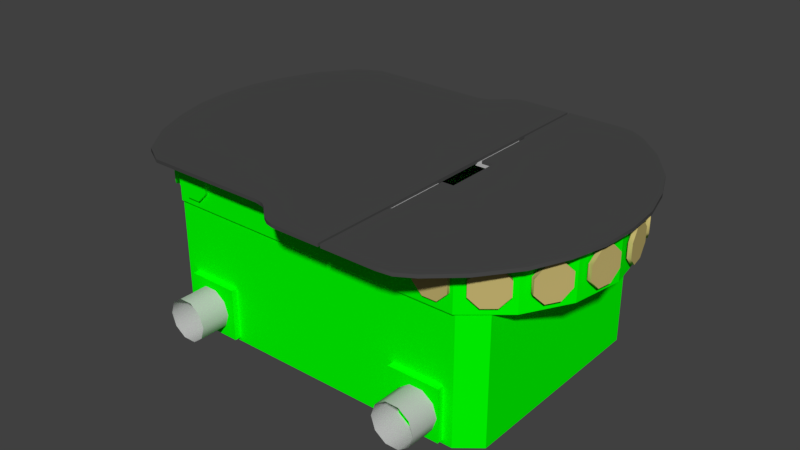 # Source: chassis_g.blend  (saved by Blender 2.77.0; exported with 4.5.12 LTS)
import bpy
from mathutils import Matrix  # noqa: F401  (used for matrix-valued properties, if any)

bpy.ops.wm.read_factory_settings(use_empty=True)
scene = bpy.context.scene
scene.name = 'Scene'

# ---- collections
col_collection_1 = bpy.data.collections.new('Collection 1'); scene.collection.children.link(col_collection_1)

# ---- materials (node trees are filled in below, after node groups)
mat_material_002 = bpy.data.materials.new('Material_002')
mat_material_002.alpha_threshold = 0.0
mat_material_002.use_transparent_shadow = False
mat_material_002.diffuse_color = (0.0, 1.0, 0.0, 1.0)
mat_material_002.specular_color = (0.0, 0.5, 0.5)
mat_material_002.roughness = 0.5
mat_material_006 = bpy.data.materials.new('Material_006')
mat_material_006.alpha_threshold = 0.0
mat_material_006.use_transparent_shadow = False
mat_material_006.diffuse_color = (0.5719, 0.4662, 0.1682, 1.0)
mat_material_006.specular_color = (0.125, 0.125, 0.125)
mat_material_006.roughness = 0.5
mat_material_001 = bpy.data.materials.new('Material_001')
mat_material_001.alpha_threshold = 0.0
mat_material_001.use_transparent_shadow = False
mat_material_001.diffuse_color = (0.5307, 0.5307, 0.5307, 1.0)
mat_material_001.specular_color = (0.125, 0.125, 0.125)
mat_material_001.roughness = 0.5
mat_material_003 = bpy.data.materials.new('Material_003')
mat_material_003.alpha_threshold = 0.0
mat_material_003.use_transparent_shadow = False
mat_material_003.diffuse_color = (0.07003, 0.07003, 0.07003, 1.0)
mat_material_003.specular_color = (0.125, 0.125, 0.125)
mat_material_003.roughness = 0.5

# ---- material node trees

# ---- world
world_world = bpy.data.worlds.new('World'); scene.world = world_world
world_world.color = (0.05088, 0.05088, 0.05088)
world_world.use_sun_shadow = False
world_world.sun_shadow_jitter_overblur = 0.0
world_world.cycles.sampling_method = 'MANUAL'

# ---- meshes
me_cylinder_005 = bpy.data.meshes.new('Cylinder.005')
me_cylinder_005.from_pydata([(0.7071, 0.7071, -1.0), (1.0, 0.0, -1.0), (0.7071, -0.7071, -1.0), (0.0, -1.0, -1.0), (-0.7071, -0.7071, -1.0), (-1.0, 0.0, -1.0), (-0.7071, 0.7071, -1.0), (-3.02e-07, 1.0, -1.0), (0.0, 0.0, -1.0), (2.2, 0.9111, 7.769), (2.117, 1.877, 10.12), (1.575, 1.653, 5.416), (1.399, 0.9938, 2.089), (1.692, 0.2867, 2.089), (2.282, -0.0546, 5.416), (2.824, 0.1698, 10.12), (3.0, 0.8284, 13.45), (2.707, 1.536, 13.45), (4.087, 2.107, 35.07), (4.38, 1.4, 35.07), (4.337, 0.7965, 30.58), (3.984, 0.6501, 24.24), (3.527, 1.047, 19.76), (3.234, 1.754, 19.76), (3.277, 2.357, 24.24), (3.63, 2.504, 30.58), (3.807, 1.577, 27.41), (4.643, 1.923, 51.98), (4.351, 2.802, 55.59), (4.228, 2.751, 48.38), (4.348, 2.215, 43.28), (4.641, 1.508, 43.28), (4.935, 1.044, 48.38), (5.058, 1.095, 55.59), (4.938, 1.631, 60.69), (4.645, 2.338, 60.69), (4.645, 2.338, 60.69), (4.938, 1.631, 60.69), (5.058, 1.095, 55.59), (4.935, 1.044, 48.38), (4.641, 1.508, 43.28), (4.348, 2.215, 43.28), (4.228, 2.751, 48.38), (4.351, 2.802, 55.59), (4.455, 2.259, 61.03), (4.748, 1.552, 61.03), (4.868, 1.016, 55.94), (4.745, 0.9655, 48.73), (4.451, 1.429, 43.63), (4.158, 2.137, 43.63), (4.038, 2.673, 48.73), (4.161, 2.723, 55.94), (3.463, 2.434, 31.58), (3.109, 2.288, 25.24), (3.066, 1.684, 20.76), (3.359, 0.9772, 20.76), (3.816, 0.5808, 25.24), (4.17, 0.7272, 31.58), (4.213, 1.331, 36.07), (3.92, 2.038, 36.07), (3.63, 2.504, 30.58), (3.277, 2.357, 24.24), (3.234, 1.754, 19.76), (3.527, 1.047, 19.76), (3.984, 0.6501, 24.24), (4.337, 0.7965, 30.58), (4.38, 1.4, 35.07), (4.087, 2.107, 35.07), (2.707, 1.536, 13.45), (3.0, 0.8284, 13.45), (2.824, 0.1698, 10.12), (2.282, -0.0546, 5.416), (1.692, 0.2867, 2.089), (1.399, 0.9938, 2.089), (1.575, 1.653, 5.416), (2.117, 1.877, 10.12), (2.583, 1.484, 14.98), (2.876, 0.777, 14.98), (2.7, 0.1183, 11.65), (2.158, -0.106, 6.948), (1.568, 0.2353, 3.621), (1.275, 0.9424, 3.621), (1.451, 1.601, 6.948), (1.993, 1.825, 11.65), (1.303e-06, 1.0, 1.0), (-0.7071, 0.7071, 1.0), (-1.0, 6.223e-07, 1.0), (-0.7071, -0.7071, 1.0), (0.0, -1.0, 1.0), (0.7071, -0.7071, 1.0), (1.0, 5.746e-07, 1.0), (0.7071, 0.7071, 1.0), (-3.02e-07, 1.0, -1.0), (-0.7071, 0.7071, -1.0), (-1.0, 0.0, -1.0), (-0.7071, -0.7071, -1.0), (0.0, -1.0, -1.0), (0.7071, -0.7071, -1.0), (1.0, 0.0, -1.0), (0.7071, 0.7071, -1.0)], [], [(1, 8, 0), (8, 1, 2), (8, 2, 3), (8, 3, 4), (8, 4, 5), (8, 5, 6), (8, 6, 7), (8, 7, 0), (10, 17, 9), (9, 11, 10), (9, 12, 11), (9, 13, 12), (9, 14, 13), (9, 15, 14), (9, 16, 15), (9, 17, 16), (26, 18, 19), (26, 19, 20), (26, 20, 21), (26, 21, 22), (26, 22, 23), (26, 23, 24), (26, 24, 25), (25, 18, 26), (28, 35, 27), (27, 29, 28), (27, 30, 29), (27, 31, 30), (27, 32, 31), (27, 33, 32), (27, 34, 33), (27, 35, 34), (36, 44, 45, 37), (37, 45, 46, 38), (38, 46, 47, 39), (39, 47, 48, 40), (40, 48, 49, 41), (41, 49, 50, 42), (42, 50, 51, 43), (44, 36, 43, 51), (59, 67, 60, 52), (61, 53, 52, 60), (62, 54, 53, 61), (63, 55, 54, 62), (64, 56, 55, 63), (65, 57, 56, 64), (66, 58, 57, 65), (67, 59, 58, 66), (68, 76, 77, 69), (69, 77, 78, 70), (70, 78, 79, 71), (71, 79, 80, 72), (72, 80, 81, 73), (73, 81, 82, 74), (74, 82, 83, 75), (76, 68, 75, 83), (91, 99, 92, 84), (93, 85, 84, 92), (94, 86, 85, 93), (95, 87, 86, 94), (96, 88, 87, 95), (97, 89, 88, 96), (98, 90, 89, 97), (99, 91, 90, 98)])
me_cylinder_005.polygons.foreach_set('use_smooth', [0, 0, 0, 0, 0, 0, 0, 0, 0, 0, 0, 0, 0, 0, 0, 0, 0, 0, 0, 0, 0, 0, 0, 0, 0, 0, 0, 0, 0, 0, 0, 0, 1, 1, 1, 1, 1, 1, 1, 1, 1, 1, 1, 1, 1, 1, 1, 1, 1, 1, 1, 1, 1, 1, 1, 1, 1, 1, 1, 1, 1, 1, 1, 1])
me_cylinder_005.materials.append(mat_material_002)
me_cylinder_005.use_remesh_preserve_volume = False
me_cylinder_005.use_remesh_preserve_attributes = False
me_cylinder_005.use_mirror_vertex_groups = False
me_cylinder_005.update()
me_cylinder_004 = bpy.data.meshes.new('Cylinder.004')
me_cylinder_004.from_pydata([(0.7071, 0.7071, -1.0), (1.0, 0.0, -1.0), (0.7071, -0.7071, -1.0), (0.0, -1.0, -1.0), (-0.7071, -0.7071, -1.0), (-1.0, 0.0, -1.0), (-0.7071, 0.7071, -1.0), (-3.02e-07, 1.0, -1.0), (0.0, 0.0, -1.0), (2.2, 0.9111, 7.769), (2.117, 1.877, 10.12), (1.575, 1.653, 5.416), (1.399, 0.9938, 2.089), (1.692, 0.2867, 2.089), (2.282, -0.0546, 5.416), (2.824, 0.1698, 10.12), (3.0, 0.8284, 13.45), (2.707, 1.536, 13.45), (4.087, 2.107, 35.07), (4.38, 1.4, 35.07), (4.337, 0.7965, 30.58), (3.984, 0.6501, 24.24), (3.527, 1.047, 19.76), (3.234, 1.754, 19.76), (3.277, 2.357, 24.24), (3.63, 2.504, 30.58), (3.807, 1.577, 27.41), (4.643, 1.923, 51.98), (4.351, 2.802, 55.59), (4.228, 2.751, 48.38), (4.348, 2.215, 43.28), (4.641, 1.508, 43.28), (4.935, 1.044, 48.38), (5.058, 1.095, 55.59), (4.938, 1.631, 60.69), (4.645, 2.338, 60.69), (4.645, 2.338, 60.69), (4.938, 1.631, 60.69), (5.058, 1.095, 55.59), (4.935, 1.044, 48.38), (4.641, 1.508, 43.28), (4.348, 2.215, 43.28), (4.228, 2.751, 48.38), (4.351, 2.802, 55.59), (4.455, 2.259, 61.03), (4.748, 1.552, 61.03), (4.868, 1.016, 55.94), (4.745, 0.9655, 48.73), (4.451, 1.429, 43.63), (4.158, 2.137, 43.63), (4.038, 2.673, 48.73), (4.161, 2.723, 55.94), (3.463, 2.434, 31.58), (3.109, 2.288, 25.24), (3.066, 1.684, 20.76), (3.359, 0.9772, 20.76), (3.816, 0.5808, 25.24), (4.17, 0.7272, 31.58), (4.213, 1.331, 36.07), (3.92, 2.038, 36.07), (3.63, 2.504, 30.58), (3.277, 2.357, 24.24), (3.234, 1.754, 19.76), (3.527, 1.047, 19.76), (3.984, 0.6501, 24.24), (4.337, 0.7965, 30.58), (4.38, 1.4, 35.07), (4.087, 2.107, 35.07), (2.707, 1.536, 13.45), (3.0, 0.8284, 13.45), (2.824, 0.1698, 10.12), (2.282, -0.0546, 5.416), (1.692, 0.2867, 2.089), (1.399, 0.9938, 2.089), (1.575, 1.653, 5.416), (2.117, 1.877, 10.12), (2.583, 1.484, 14.98), (2.876, 0.777, 14.98), (2.7, 0.1183, 11.65), (2.158, -0.106, 6.948), (1.568, 0.2353, 3.621), (1.275, 0.9424, 3.621), (1.451, 1.601, 6.948), (1.993, 1.825, 11.65), (1.303e-06, 1.0, 1.0), (-0.7071, 0.7071, 1.0), (-1.0, 6.223e-07, 1.0), (-0.7071, -0.7071, 1.0), (0.0, -1.0, 1.0), (0.7071, -0.7071, 1.0), (1.0, 5.746e-07, 1.0), (0.7071, 0.7071, 1.0), (-3.02e-07, 1.0, -1.0), (-0.7071, 0.7071, -1.0), (-1.0, 0.0, -1.0), (-0.7071, -0.7071, -1.0), (0.0, -1.0, -1.0), (0.7071, -0.7071, -1.0), (1.0, 0.0, -1.0), (0.7071, 0.7071, -1.0)], [], [(1, 0, 8), (8, 2, 1), (8, 3, 2), (8, 4, 3), (8, 5, 4), (8, 6, 5), (8, 7, 6), (8, 0, 7), (10, 9, 17), (9, 10, 11), (9, 11, 12), (9, 12, 13), (9, 13, 14), (9, 14, 15), (9, 15, 16), (9, 16, 17), (26, 19, 18), (26, 20, 19), (26, 21, 20), (26, 22, 21), (26, 23, 22), (26, 24, 23), (26, 25, 24), (25, 26, 18), (28, 27, 35), (27, 28, 29), (27, 29, 30), (27, 30, 31), (27, 31, 32), (27, 32, 33), (27, 33, 34), (27, 34, 35), (36, 37, 45, 44), (37, 38, 46, 45), (38, 39, 47, 46), (39, 40, 48, 47), (40, 41, 49, 48), (41, 42, 50, 49), (42, 43, 51, 50), (44, 51, 43, 36), (59, 52, 60, 67), (61, 60, 52, 53), (62, 61, 53, 54), (63, 62, 54, 55), (64, 63, 55, 56), (65, 64, 56, 57), (66, 65, 57, 58), (67, 66, 58, 59), (68, 69, 77, 76), (69, 70, 78, 77), (70, 71, 79, 78), (71, 72, 80, 79), (72, 73, 81, 80), (73, 74, 82, 81), (74, 75, 83, 82), (76, 83, 75, 68), (91, 84, 92, 99), (93, 92, 84, 85), (94, 93, 85, 86), (95, 94, 86, 87), (96, 95, 87, 88), (97, 96, 88, 89), (98, 97, 89, 90), (99, 98, 90, 91)])
me_cylinder_004.polygons.foreach_set('use_smooth', [0, 0, 0, 0, 0, 0, 0, 0, 0, 0, 0, 0, 0, 0, 0, 0, 0, 0, 0, 0, 0, 0, 0, 0, 0, 0, 0, 0, 0, 0, 0, 0, 1, 1, 1, 1, 1, 1, 1, 1, 1, 1, 1, 1, 1, 1, 1, 1, 1, 1, 1, 1, 1, 1, 1, 1, 1, 1, 1, 1, 1, 1, 1, 1])
me_cylinder_004.materials.append(mat_material_006)
me_cylinder_004.use_remesh_preserve_volume = False
me_cylinder_004.use_remesh_preserve_attributes = False
me_cylinder_004.use_mirror_vertex_groups = False
me_cylinder_004.update()
me_cylinder_003 = bpy.data.meshes.new('Cylinder.003')
me_cylinder_003.from_pydata([(0.7071, 0.7071, -1.0), (1.0, 0.0, -1.0), (0.7071, -0.7071, -1.0), (0.0, -1.0, -1.0), (-0.7071, -0.7071, -1.0), (-1.0, 0.0, -1.0), (-0.7071, 0.7071, -1.0), (-3.02e-07, 1.0, -1.0), (0.0, 0.0, -1.0), (2.2, 0.9111, 7.769), (2.117, 1.877, 10.12), (1.575, 1.653, 5.416), (1.399, 0.9938, 2.089), (1.692, 0.2867, 2.089), (2.282, -0.0546, 5.416), (2.824, 0.1698, 10.12), (3.0, 0.8284, 13.45), (2.707, 1.536, 13.45), (4.087, 2.107, 35.07), (4.38, 1.4, 35.07), (4.337, 0.7965, 30.58), (3.984, 0.6501, 24.24), (3.527, 1.047, 19.76), (3.234, 1.754, 19.76), (3.277, 2.357, 24.24), (3.63, 2.504, 30.58), (3.807, 1.577, 27.41), (4.643, 1.923, 51.98), (4.351, 2.802, 55.59), (4.228, 2.751, 48.38), (4.348, 2.215, 43.28), (4.641, 1.508, 43.28), (4.935, 1.044, 48.38), (5.058, 1.095, 55.59), (4.938, 1.631, 60.69), (4.645, 2.338, 60.69), (4.645, 2.338, 60.69), (4.938, 1.631, 60.69), (5.058, 1.095, 55.59), (4.935, 1.044, 48.38), (4.641, 1.508, 43.28), (4.348, 2.215, 43.28), (4.228, 2.751, 48.38), (4.351, 2.802, 55.59), (4.455, 2.259, 61.03), (4.748, 1.552, 61.03), (4.868, 1.016, 55.94), (4.745, 0.9655, 48.73), (4.451, 1.429, 43.63), (4.158, 2.137, 43.63), (4.038, 2.673, 48.73), (4.161, 2.723, 55.94), (3.463, 2.434, 31.58), (3.109, 2.288, 25.24), (3.066, 1.684, 20.76), (3.359, 0.9772, 20.76), (3.816, 0.5808, 25.24), (4.17, 0.7272, 31.58), (4.213, 1.331, 36.07), (3.92, 2.038, 36.07), (3.63, 2.504, 30.58), (3.277, 2.357, 24.24), (3.234, 1.754, 19.76), (3.527, 1.047, 19.76), (3.984, 0.6501, 24.24), (4.337, 0.7965, 30.58), (4.38, 1.4, 35.07), (4.087, 2.107, 35.07), (2.707, 1.536, 13.45), (3.0, 0.8284, 13.45), (2.824, 0.1698, 10.12), (2.282, -0.0546, 5.416), (1.692, 0.2867, 2.089), (1.399, 0.9938, 2.089), (1.575, 1.653, 5.416), (2.117, 1.877, 10.12), (2.583, 1.484, 14.98), (2.876, 0.777, 14.98), (2.7, 0.1183, 11.65), (2.158, -0.106, 6.948), (1.568, 0.2353, 3.621), (1.275, 0.9424, 3.621), (1.451, 1.601, 6.948), (1.993, 1.825, 11.65), (1.303e-06, 1.0, 1.0), (-0.7071, 0.7071, 1.0), (-1.0, 6.223e-07, 1.0), (-0.7071, -0.7071, 1.0), (0.0, -1.0, 1.0), (0.7071, -0.7071, 1.0), (1.0, 5.746e-07, 1.0), (0.7071, 0.7071, 1.0), (-3.02e-07, 1.0, -1.0), (-0.7071, 0.7071, -1.0), (-1.0, 0.0, -1.0), (-0.7071, -0.7071, -1.0), (0.0, -1.0, -1.0), (0.7071, -0.7071, -1.0), (1.0, 0.0, -1.0), (0.7071, 0.7071, -1.0)], [], [(1, 8, 0), (8, 1, 2), (8, 2, 3), (8, 3, 4), (8, 4, 5), (8, 5, 6), (8, 6, 7), (8, 7, 0), (10, 17, 9), (9, 11, 10), (9, 12, 11), (9, 13, 12), (9, 14, 13), (9, 15, 14), (9, 16, 15), (9, 17, 16), (26, 18, 19), (26, 19, 20), (26, 20, 21), (26, 21, 22), (26, 22, 23), (26, 23, 24), (26, 24, 25), (25, 18, 26), (28, 35, 27), (27, 29, 28), (27, 30, 29), (27, 31, 30), (27, 32, 31), (27, 33, 32), (27, 34, 33), (27, 35, 34), (36, 44, 45, 37), (37, 45, 46, 38), (38, 46, 47, 39), (39, 47, 48, 40), (40, 48, 49, 41), (41, 49, 50, 42), (42, 50, 51, 43), (44, 36, 43, 51), (59, 67, 60, 52), (61, 53, 52, 60), (62, 54, 53, 61), (63, 55, 54, 62), (64, 56, 55, 63), (65, 57, 56, 64), (66, 58, 57, 65), (67, 59, 58, 66), (68, 76, 77, 69), (69, 77, 78, 70), (70, 78, 79, 71), (71, 79, 80, 72), (72, 80, 81, 73), (73, 81, 82, 74), (74, 82, 83, 75), (76, 68, 75, 83), (91, 99, 92, 84), (93, 85, 84, 92), (94, 86, 85, 93), (95, 87, 86, 94), (96, 88, 87, 95), (97, 89, 88, 96), (98, 90, 89, 97), (99, 91, 90, 98)])
me_cylinder_003.polygons.foreach_set('use_smooth', [0, 0, 0, 0, 0, 0, 0, 0, 0, 0, 0, 0, 0, 0, 0, 0, 0, 0, 0, 0, 0, 0, 0, 0, 0, 0, 0, 0, 0, 0, 0, 0, 1, 1, 1, 1, 1, 1, 1, 1, 1, 1, 1, 1, 1, 1, 1, 1, 1, 1, 1, 1, 1, 1, 1, 1, 1, 1, 1, 1, 1, 1, 1, 1])
me_cylinder_003.materials.append(mat_material_006)
me_cylinder_003.use_remesh_preserve_volume = False
me_cylinder_003.use_remesh_preserve_attributes = False
me_cylinder_003.use_mirror_vertex_groups = False
me_cylinder_003.update()
me_mesh = bpy.data.meshes.new('Mesh')
me_mesh.from_pydata([(-0.239, -0.05459, -0.04413), (-0.239, 0.05459, -0.04413), (-0.2486, 0.0, -0.04413), (0.239, -0.05459, -0.04413), (0.2486, 0.0, -0.04413), (0.239, 0.05459, -0.04413), (0.1664, 0.1336, -0.09563), (0.2072, 0.09948, -0.09563), (0.1664, 0.1336, -0.04788), (0.2428, 0.0, -0.04788), (0.2334, -0.05331, -0.04788), (0.2334, 0.05331, -0.04788), (-0.2428, 0.0, -0.04788), (-0.2334, 0.05331, -0.04788), (-0.2334, -0.05331, -0.04788), (0.1704, 0.1337, -0.04413), (0.1717, 0.1337, -0.04413), (0.1704, 0.1368, -0.04413), (0.1717, 0.1337, 0.09563), (0.0, 0.1337, -0.04413), (-0.001933, 0.1337, -0.04413), (-0.171, 0.1337, -0.04413), (-0.1704, 0.1337, -0.04413), (-0.1704, 0.1368, -0.04413), (-0.1704, -0.1368, -0.04413), (-0.1704, -0.1337, -0.04413), (-0.171, -0.1337, -0.04413), (-0.171, -0.1337, 0.09563), (0.1704, -0.1368, -0.04413), (0.1717, -0.1337, -0.04413), (0.1704, -0.1337, -0.04413), (0.1717, -0.1337, 0.09563), (-0.1946, 1.076e-06, -0.04413), (-0.1946, 0.1145, -0.04413), (-0.2122, 0.1019, -0.04413), (-0.2122, -0.1019, -0.04413), (0.2122, -0.1019, -0.04413), (0.2122, 0.1019, -0.04413), (0.0, -0.1368, -0.04413), (0.0, -0.1368, -0.09563), (0.1704, -0.1368, -0.09563), (0.0, 0.1368, -0.09563), (0.0, 0.1368, -0.04413), (0.1704, 0.1368, -0.09563), (0.2122, 0.1019, -0.09563), (0.2122, -0.1019, -0.09563), (0.239, 0.05459, -0.09563), (0.239, -0.05459, -0.09563), (0.2486, 0.0, -0.09563), (-0.239, 0.05459, -0.09563), (-0.2486, 0.0, -0.09563), (-0.239, -0.05459, -0.09563), (-0.2122, -0.1019, -0.09563), (-0.2122, 0.1019, -0.09563), (-0.1704, -0.1368, -0.09563), (-0.1704, 0.1368, -0.09563), (-0.1664, -0.1336, -0.09563), (0.0, -0.1336, -0.09563), (0.0, 0.1336, -0.09563), (-0.1664, 0.1336, -0.09563), (-0.2072, 0.09948, -0.09563), (-0.2072, -0.09948, -0.09563), (-0.2334, 0.05331, -0.09563), (-0.2334, -0.05331, -0.09563), (-0.2428, 0.0, -0.09563), (0.2428, 0.0, -0.09563), (0.2334, 0.05331, -0.09563), (0.2334, -0.05331, -0.09563), (0.2072, -0.09948, -0.09563), (0.1664, -0.1336, -0.09563), (0.1664, -0.1336, -0.04788), (0.2072, -0.09948, -0.04788), (0.2072, 0.09948, -0.04788), (-0.2072, -0.09948, -0.04788), (-0.2072, 0.09948, -0.04788), (-0.1664, -0.1336, -0.04788), (-0.1664, 0.1336, -0.04788), (-0.1946, 1.096e-06, 0.09563), (-0.1946, -0.1145, 0.09563), (0.2111, -0.07916, 0.09563), (0.2111, 1.096e-06, 0.09563), (0.2111, 0.07916, 0.09563), (-0.1946, 0.1145, 0.09563), (-0.171, 0.1337, 0.09563), (0.2111, 0.07916, -0.04413), (0.0, -0.1337, -0.04413), (-0.1946, -0.1145, -0.04413), (0.2111, -0.07916, -0.04413), (0.2111, 1.076e-06, -0.04413)], [], [(0, 1, 2), (3, 4, 5), (6, 7, 8), (9, 10, 11), (12, 13, 14), (15, 16, 17), (16, 15, 18), (19, 20, 18), (21, 22, 23), (18, 15, 19), (22, 20, 23), (18, 20, 22), (24, 25, 26), (26, 25, 27), (28, 29, 30), (30, 29, 31), (32, 33, 34), (1, 0, 35, 34), (36, 3, 5, 37), (38, 39, 40, 28), (41, 42, 17, 43), (37, 44, 43, 17), (28, 40, 45, 36), (5, 46, 44, 37), (36, 45, 47, 3), (3, 47, 48, 4), (4, 48, 46, 5), (2, 1, 49, 50), (0, 2, 50, 51), (35, 0, 51, 52), (1, 34, 53, 49), (24, 35, 52, 54), (34, 23, 55, 53), (23, 42, 41, 55), (38, 24, 54, 39), (39, 54, 56, 57), (55, 41, 58, 59), (53, 55, 59, 60), (54, 52, 61, 56), (49, 53, 60, 62), (52, 51, 63, 61), (51, 50, 64, 63), (50, 49, 62, 64), (48, 65, 66, 46), (47, 67, 65, 48), (45, 68, 67, 47), (46, 66, 7, 44), (40, 69, 68, 45), (44, 7, 6, 43), (43, 6, 58, 41), (39, 57, 69, 40), (69, 70, 71, 68), (66, 11, 72, 7), (68, 71, 10, 67), (67, 10, 9, 65), (65, 9, 11, 66), (64, 62, 13, 12), (63, 64, 12, 14), (61, 63, 14, 73), (62, 60, 74, 13), (56, 61, 73, 75), (60, 59, 76, 74), (71, 70, 8, 72), (10, 71, 72, 11), (14, 13, 74, 73), (73, 74, 76, 75), (77, 78, 79, 80), (31, 79, 78, 27), (77, 80, 81, 82), (18, 83, 82, 81), (21, 83, 18, 22), (16, 84, 37, 17), (15, 17, 42, 19), (16, 18, 81, 84), (20, 19, 42, 23), (32, 77, 82, 33), (25, 24, 38, 85), (25, 85, 31, 27), (26, 86, 35, 24), (26, 27, 78, 86), (33, 21, 23, 34), (33, 82, 83, 21), (87, 29, 28, 36), (87, 79, 31, 29), (85, 38, 28, 30), (31, 85, 30), (32, 34, 35, 86), (86, 78, 77, 32), (84, 88, 36, 37), (88, 84, 81, 80), (36, 88, 87), (88, 80, 79, 87), (7, 72, 8)])
me_mesh.materials.append(mat_material_002)
me_mesh.use_remesh_preserve_volume = False
me_mesh.use_remesh_preserve_attributes = False
me_mesh.use_mirror_vertex_groups = False
me_mesh.update()
me_cube_003 = bpy.data.meshes.new('Cube.003')
me_cube_003.from_pydata([(0.01342, 0.03536, 0.08449), (0.01342, -0.03536, 0.08449), (-0.01405, -0.03536, 0.08449), (-0.01405, 0.03536, 0.08449), (0.01342, 0.03536, 0.08779), (0.01342, -0.03536, 0.08779), (-0.01405, -0.03536, 0.08779), (-0.01405, 0.03536, 0.08779)], [], [(0, 1, 2, 3), (4, 7, 6, 5), (0, 4, 5, 1), (1, 5, 6, 2), (2, 6, 7, 3), (4, 0, 3, 7)])
me_cube_003.materials.append(mat_material_001)
me_cube_003.use_remesh_preserve_volume = False
me_cube_003.use_remesh_preserve_attributes = False
me_cube_003.use_mirror_vertex_groups = False
me_cube_003.update()
me_cube_002 = bpy.data.meshes.new('Cube.002')
me_cube_002.from_pydata([(0.01342, 0.03536, 0.08449), (0.01342, -0.03536, 0.08449), (-0.01405, -0.03536, 0.08449), (-0.01405, 0.03536, 0.08449), (0.01342, 0.03536, 0.08779), (0.01342, -0.03536, 0.08779), (-0.01405, -0.03536, 0.08779), (-0.01405, 0.03536, 0.08779)], [], [(0, 1, 2, 3), (4, 7, 6, 5), (0, 4, 5, 1), (1, 5, 6, 2), (2, 6, 7, 3), (4, 0, 3, 7)])
me_cube_002.materials.append(mat_material_001)
me_cube_002.use_remesh_preserve_volume = False
me_cube_002.use_remesh_preserve_attributes = False
me_cube_002.use_mirror_vertex_groups = False
me_cube_002.update()
me_cube_001 = bpy.data.meshes.new('Cube.001')
me_cube_001.from_pydata([(0.1984, 0.1517, 0.2774), (0.2573, 4.603e-07, 0.2774), (-0.192, 0.1517, 0.2774), (0.2272, 0.1138, 0.2774), (0.2442, 0.07587, 0.2774), (0.2545, 0.03793, 0.2774), (-0.2481, 0.03793, 0.2774), (-0.2372, 0.07587, 0.2774), (-0.2207, 0.1138, 0.2774), (-0.1664, 0.166, 0.2774), (-0.02869, 0.166, 0.2774), (0.01741, 0.1914, 0.2774), (0.1339, 0.1915, 0.2774), (0.1677, 0.1791, 0.2774), (0.15, 0.1895, 0.2774), (-0.01794, 0.1683, 0.2774), (-0.01123, 0.1731, 0.2774), (0.0008219, 0.1843, 0.2774), (0.00895, 0.1894, 0.2774), (0.0714, 5.811e-07, 0.2774), (0.0714, 0.1138, 0.2774), (0.0714, 0.07587, 0.2774), (0.0714, 0.03793, 0.2774), (0.0714, 0.1915, 0.2774), (0.07412, 0.1069, 0.2774), (0.07647, 0.1025, 0.2774), (0.07412, 0.1915, 0.2774), (0.0894, 5.645e-07, 0.2774), (0.0894, 0.03104, 0.2774), (0.07647, 0.03104, 0.2774), (0.07647, 0.1025, 0.2737), (0.07647, 0.03104, 0.2737), (0.0894, 0.03104, 0.2737), (0.0894, 5.645e-07, 0.2737), (0.2573, 4.603e-07, 0.2737), (0.07412, 0.1069, 0.2737), (0.07412, 0.1915, 0.2737), (0.0714, 0.1138, 0.2737), (0.0714, 0.1915, 0.2737), (0.1339, 0.1915, 0.2737), (0.0714, 5.811e-07, 0.2737), (0.0714, 0.03793, 0.2737), (0.0714, 0.07587, 0.2737), (0.01741, 0.1914, 0.2737), (0.1677, 0.1791, 0.2737), (0.15, 0.1895, 0.2737), (0.1984, 0.1517, 0.2737), (0.00895, 0.1894, 0.2737), (0.0008219, 0.1843, 0.2737), (-0.01123, 0.1731, 0.2737), (-0.01794, 0.1683, 0.2737), (-0.02869, 0.166, 0.2737), (-0.1664, 0.166, 0.2737), (-0.192, 0.1517, 0.2737), (-0.2207, 0.1138, 0.2737), (-0.2372, 0.07587, 0.2737), (-0.2481, 0.03793, 0.2737), (0.2545, 0.03793, 0.2737), (0.2442, 0.07587, 0.2737), (0.2272, 0.1138, 0.2737), (0.1984, -0.1517, 0.2774), (-0.2509, 6.675e-07, 0.2774), (-0.192, -0.1517, 0.2774), (0.2272, -0.1138, 0.2774), (0.2442, -0.07587, 0.2774), (0.2545, -0.03793, 0.2774), (-0.2481, -0.03793, 0.2774), (-0.2372, -0.07587, 0.2774), (-0.2207, -0.1138, 0.2774), (-0.1664, -0.166, 0.2774), (-0.02869, -0.166, 0.2774), (0.01741, -0.1914, 0.2774), (0.1339, -0.1915, 0.2774), (0.1677, -0.1791, 0.2774), (0.15, -0.1895, 0.2774), (-0.01794, -0.1683, 0.2774), (-0.01123, -0.1731, 0.2774), (0.0008219, -0.1843, 0.2774), (0.00895, -0.1894, 0.2774), (0.0714, -0.1138, 0.2774), (0.0714, -0.07587, 0.2774), (0.0714, -0.03793, 0.2774), (0.0714, -0.1915, 0.2774), (0.07412, -0.1069, 0.2774), (0.07647, -0.1025, 0.2774), (0.07412, -0.1915, 0.2774), (0.0894, -0.03103, 0.2774), (0.07647, -0.03103, 0.2774), (0.07647, -0.1025, 0.2737), (0.07647, -0.03103, 0.2737), (0.0894, -0.03103, 0.2737), (0.07412, -0.1069, 0.2737), (0.07412, -0.1915, 0.2737), (0.0714, -0.1138, 0.2737), (0.0714, -0.1915, 0.2737), (0.1339, -0.1915, 0.2737), (0.0714, -0.03793, 0.2737), (0.0714, -0.07587, 0.2737), (0.01741, -0.1914, 0.2737), (-0.2509, 6.675e-07, 0.2737), (0.1677, -0.1791, 0.2737), (0.15, -0.1895, 0.2737), (0.1984, -0.1517, 0.2737), (0.00895, -0.1894, 0.2737), (0.0008219, -0.1843, 0.2737), (-0.01123, -0.1731, 0.2737), (-0.01794, -0.1683, 0.2737), (-0.02869, -0.166, 0.2737), (-0.1664, -0.166, 0.2737), (-0.192, -0.1517, 0.2737), (-0.2207, -0.1138, 0.2737), (-0.2372, -0.07587, 0.2737), (-0.2481, -0.03793, 0.2737), (0.2545, -0.03793, 0.2737), (0.2442, -0.07587, 0.2737), (0.2272, -0.1138, 0.2737), (-0.2481, -0.03793, 0.2737), (-0.2372, -0.07587, 0.2737), (-0.2207, -0.1138, 0.2737), (-0.192, -0.1517, 0.2737), (-0.1664, -0.166, 0.2737), (-0.02869, -0.166, 0.2737), (-0.01794, -0.1683, 0.2737), (-0.01123, -0.1731, 0.2737), (0.0008219, -0.1843, 0.2737), (0.00895, -0.1894, 0.2737), (-0.2509, 6.675e-07, 0.2737), (0.01741, -0.1914, 0.2737), (0.0714, -0.1915, 0.2737), (0.0714, -0.1915, 0.2774), (0.00895, -0.1894, 0.2774), (0.0008219, -0.1843, 0.2774), (-0.01123, -0.1731, 0.2774), (-0.01794, -0.1683, 0.2774), (0.01741, -0.1914, 0.2774), (-0.02869, -0.166, 0.2774), (-0.1664, -0.166, 0.2774), (-0.2207, -0.1138, 0.2774), (-0.2372, -0.07587, 0.2774), (-0.2481, -0.03793, 0.2774), (-0.192, -0.1517, 0.2774), (-0.2509, 6.675e-07, 0.2774), (-0.2481, 0.03793, 0.2737), (-0.2372, 0.07587, 0.2737), (-0.2207, 0.1138, 0.2737), (-0.192, 0.1517, 0.2737), (-0.1664, 0.166, 0.2737), (-0.02869, 0.166, 0.2737), (-0.01794, 0.1683, 0.2737), (-0.01123, 0.1731, 0.2737), (0.0008219, 0.1843, 0.2737), (0.00895, 0.1894, 0.2737), (0.01741, 0.1914, 0.2737), (0.0714, 0.1915, 0.2737), (0.0714, 0.1915, 0.2774), (0.00895, 0.1894, 0.2774), (0.0008219, 0.1843, 0.2774), (-0.01123, 0.1731, 0.2774), (-0.01794, 0.1683, 0.2774), (0.01741, 0.1914, 0.2774), (-0.02869, 0.166, 0.2774), (-0.1664, 0.166, 0.2774), (-0.2207, 0.1138, 0.2774), (-0.2372, 0.07587, 0.2774), (-0.2481, 0.03793, 0.2774), (-0.192, 0.1517, 0.2774), (0.0714, -0.07587, 0.2737), (0.0714, -0.03793, 0.2737), (0.0714, -0.1915, 0.2737), (0.0714, -0.1138, 0.2737), (0.0714, -0.1915, 0.2774), (0.0714, -0.03793, 0.2774), (0.0714, -0.07587, 0.2774), (0.0714, -0.1138, 0.2774), (0.0714, 0.07587, 0.2737), (0.0714, 0.03793, 0.2737), (0.0714, 5.811e-07, 0.2737), (0.0714, 0.1915, 0.2737), (0.0714, 0.1138, 0.2737), (0.0714, 0.1915, 0.2774), (0.0714, 0.03793, 0.2774), (0.0714, 0.07587, 0.2774), (0.0714, 0.1138, 0.2774), (0.0714, 5.811e-07, 0.2774), (0.0894, 0.03104, 0.2737), (0.07647, 0.03104, 0.2737), (0.07647, 0.03104, 0.2774), (0.0894, 0.03104, 0.2774), (0.2272, -0.1138, 0.2737), (0.2442, -0.07587, 0.2737), (0.2545, -0.03793, 0.2737), (0.1984, -0.1517, 0.2737), (0.15, -0.1895, 0.2737), (0.1677, -0.1791, 0.2737), (0.1339, -0.1915, 0.2737), (0.07412, -0.1915, 0.2737), (0.07412, -0.1915, 0.2774), (0.15, -0.1895, 0.2774), (0.1677, -0.1791, 0.2774), (0.1339, -0.1915, 0.2774), (0.2545, -0.03793, 0.2774), (0.2442, -0.07587, 0.2774), (0.2272, -0.1138, 0.2774), (0.1984, -0.1517, 0.2774), (0.2272, 0.1138, 0.2737), (0.2442, 0.07587, 0.2737), (0.2545, 0.03793, 0.2737), (0.1984, 0.1517, 0.2737), (0.15, 0.1895, 0.2737), (0.1677, 0.1791, 0.2737), (0.1339, 0.1915, 0.2737), (0.07412, 0.1915, 0.2737), (0.2573, 4.603e-07, 0.2737), (0.07412, 0.1915, 0.2774), (0.15, 0.1895, 0.2774), (0.1677, 0.1791, 0.2774), (0.1339, 0.1915, 0.2774), (0.2545, 0.03793, 0.2774), (0.2442, 0.07587, 0.2774), (0.2272, 0.1138, 0.2774), (0.2573, 4.603e-07, 0.2774), (0.1984, 0.1517, 0.2774), (0.0894, -0.03103, 0.2774), (0.07647, -0.03103, 0.2774), (0.07647, -0.03103, 0.2737), (0.0894, -0.03103, 0.2737), (0.0894, 5.645e-07, 0.2774), (0.0894, 0.03104, 0.2774), (0.0894, 0.03104, 0.2737), (0.0894, 5.645e-07, 0.2737), (0.0894, -0.03103, 0.2774), (0.0894, -0.03103, 0.2737), (0.07412, -0.1915, 0.2737), (0.07412, -0.1069, 0.2737), (0.07647, -0.03103, 0.2737), (0.07647, -0.1025, 0.2737), (0.07647, -0.03103, 0.2774), (0.07412, -0.1915, 0.2774), (0.07647, -0.1025, 0.2774), (0.07412, -0.1069, 0.2774), (0.07412, 0.1915, 0.2737), (0.07412, 0.1069, 0.2737), (0.07647, 0.03104, 0.2737), (0.07647, 0.1025, 0.2737), (0.07647, 0.03104, 0.2774), (0.07412, 0.1915, 0.2774), (0.07647, 0.1025, 0.2774), (0.07412, 0.1069, 0.2774)], [], [(7, 8, 20, 21), (6, 7, 21, 22), (61, 6, 22, 19), (25, 24, 3, 4), (2, 20, 8), (2, 9, 10, 20), (10, 15, 20), (15, 16, 20), (16, 17, 20), (17, 18, 20), (0, 3, 24), (0, 24, 13), (13, 24, 14), (11, 23, 20), (11, 20, 18), (12, 24, 26), (12, 14, 24), (28, 4, 5), (27, 28, 5, 1), (4, 28, 29, 25), (32, 58, 30, 31), (32, 33, 34, 57), (58, 32, 57), (35, 45, 39), (36, 35, 39), (37, 43, 47), (38, 43, 37), (35, 44, 45), (35, 46, 44), (59, 46, 35), (47, 48, 37), (48, 49, 37), (49, 50, 37), (50, 51, 37), (52, 53, 37, 51), (37, 53, 54), (35, 30, 58, 59), (56, 99, 40, 41), (55, 56, 41, 42), (54, 55, 42, 37), (141, 126, 142, 164), (164, 142, 143, 163), (163, 143, 144, 162), (162, 144, 145, 165), (165, 145, 146, 161), (161, 146, 147, 160), (160, 147, 148, 158), (158, 148, 149, 157), (157, 149, 150, 156), (156, 150, 151, 155), (155, 151, 152, 159), (159, 152, 153, 154), (182, 178, 174, 181), (181, 174, 175, 180), (180, 175, 176, 183), (179, 177, 178, 182), (187, 186, 185, 184), (221, 207, 204, 219), (219, 204, 205, 218), (218, 205, 206, 217), (217, 206, 212, 220), (214, 216, 210, 208), (215, 209, 207, 221), (214, 208, 209, 215), (216, 213, 211, 210), (226, 227, 228, 229), (246, 247, 241, 243), (245, 240, 241, 247), (244, 246, 243, 242), (67, 80, 79, 68), (66, 81, 80, 67), (61, 19, 81, 66), (84, 64, 63, 83), (62, 68, 79), (62, 79, 70, 69), (70, 79, 75), (75, 79, 76), (76, 79, 77), (77, 79, 78), (60, 83, 63), (60, 73, 83), (73, 74, 83), (71, 79, 82), (71, 78, 79), (72, 85, 83), (72, 83, 74), (86, 65, 64), (27, 1, 65, 86), (64, 84, 87, 86), (90, 89, 88, 114), (90, 113, 34, 33), (114, 113, 90), (91, 95, 101), (92, 95, 91), (93, 103, 98), (94, 93, 98), (91, 101, 100), (91, 100, 102), (115, 91, 102), (103, 93, 104), (104, 93, 105), (105, 93, 106), (106, 93, 107), (108, 107, 93, 109), (93, 110, 109), (91, 115, 114, 88), (112, 96, 40, 99), (111, 97, 96, 112), (110, 93, 97, 111), (141, 139, 116, 126), (139, 138, 117, 116), (138, 137, 118, 117), (137, 140, 119, 118), (140, 136, 120, 119), (136, 135, 121, 120), (135, 133, 122, 121), (133, 132, 123, 122), (132, 131, 124, 123), (131, 130, 125, 124), (130, 134, 127, 125), (134, 129, 128, 127), (173, 172, 166, 169), (172, 171, 167, 166), (171, 183, 176, 167), (170, 173, 169, 168), (203, 202, 188, 191), (202, 201, 189, 188), (201, 200, 190, 189), (200, 220, 212, 190), (197, 192, 194, 199), (198, 203, 191, 193), (197, 198, 193, 192), (199, 194, 195, 196), (222, 225, 224, 223), (226, 229, 231, 230), (238, 235, 233, 239), (237, 239, 233, 232), (236, 234, 235, 238)])
me_cube_001.polygons.foreach_set('use_smooth', [0, 0, 0, 0, 0, 0, 0, 0, 0, 0, 0, 0, 0, 0, 0, 0, 0, 0, 0, 0, 0, 0, 0, 0, 0, 0, 0, 0, 0, 0, 0, 0, 0, 0, 0, 0, 0, 0, 0, 0, 1, 1, 1, 1, 1, 1, 1, 1, 1, 1, 1, 1, 0, 0, 0, 0, 0, 1, 1, 1, 1, 1, 1, 1, 1, 0, 0, 1, 1, 0, 0, 0, 0, 0, 0, 0, 0, 0, 0, 0, 0, 0, 0, 0, 0, 0, 0, 0, 0, 0, 0, 0, 0, 0, 0, 0, 0, 0, 0, 0, 0, 0, 0, 0, 0, 0, 0, 0, 0, 1, 1, 1, 1, 1, 1, 1, 1, 1, 1, 1, 1, 0, 0, 0, 0, 1, 1, 1, 1, 1, 1, 1, 1, 0, 0, 0, 1, 1])
me_cube_001.materials.append(mat_material_003)
me_cube_001.use_remesh_preserve_volume = False
me_cube_001.use_remesh_preserve_attributes = False
me_cube_001.use_mirror_vertex_groups = False
me_cube_001.update()
me_plane_014 = bpy.data.meshes.new('Plane.014')
me_plane_014.from_pydata([(0.04072, 0.1392, 0.02252), (0.04527, 0.1392, 0.03653), (0.04072, 0.1392, 0.05054), (0.0288, 0.1392, 0.0592), (0.01407, 0.1392, 0.0592), (0.002156, 0.1392, 0.05054), (-0.002396, 0.1392, 0.03653), (0.002156, 0.1392, 0.02252), (0.01407, 0.1392, 0.01386), (0.0288, 0.1392, 0.01386), (0.04072, 0.1734, 0.02252), (0.04527, 0.1734, 0.03653), (0.04072, 0.1734, 0.05054), (0.0288, 0.1734, 0.0592), (0.01407, 0.1734, 0.0592), (0.002156, 0.1734, 0.05054), (-0.002396, 0.1734, 0.03653), (0.002156, 0.1734, 0.02252), (0.01407, 0.1734, 0.01386), (0.0288, 0.1734, 0.01386)], [], [(0, 1, 11, 10), (1, 2, 12, 11), (2, 3, 13, 12), (3, 4, 14, 13), (4, 5, 15, 14), (5, 6, 16, 15), (6, 7, 17, 16), (7, 8, 18, 17), (8, 9, 19, 18), (9, 0, 10, 19)])
me_plane_014.polygons.foreach_set('use_smooth', [True] * 10)
me_plane_014.materials.append(mat_material_001)
me_plane_014.use_remesh_preserve_volume = False
me_plane_014.use_remesh_preserve_attributes = False
me_plane_014.use_mirror_vertex_groups = False
me_plane_014.update()
me_plane_015 = bpy.data.meshes.new('Plane.015')
me_plane_015.from_pydata([(-0.003982, 0.1331, 0.004912), (-0.003982, 0.1331, 0.06281), (-0.003982, 0.1404, 0.06281), (-0.003982, 0.1404, 0.004912), (0.05391, 0.1331, 0.004912), (0.05391, 0.1331, 0.06281), (0.05391, 0.1404, 0.06281), (0.05391, 0.1404, 0.004912)], [], [(3, 0, 4, 7), (0, 1, 5, 4), (6, 5, 1, 2), (7, 3, 2, 6), (1, 0, 3, 2), (5, 6, 7, 4)])
me_plane_015.materials.append(mat_material_002)
me_plane_015.use_remesh_preserve_volume = False
me_plane_015.use_remesh_preserve_attributes = False
me_plane_015.use_mirror_vertex_groups = False
me_plane_015.update()
me_plane_009 = bpy.data.meshes.new('Plane.009')
me_plane_009.from_pydata([(-0.003982, 0.1331, 0.004912), (-0.003982, 0.1331, 0.06281), (-0.003982, 0.1404, 0.06281), (-0.003982, 0.1404, 0.004912), (0.05391, 0.1331, 0.004912), (0.05391, 0.1331, 0.06281), (0.05391, 0.1404, 0.06281), (0.05391, 0.1404, 0.004912)], [], [(4, 0, 3, 7), (0, 4, 5, 1), (6, 2, 1, 5), (7, 3, 2, 6), (3, 0, 1, 2), (5, 4, 7, 6)])
me_plane_009.materials.append(mat_material_002)
me_plane_009.use_remesh_preserve_volume = False
me_plane_009.use_remesh_preserve_attributes = False
me_plane_009.use_mirror_vertex_groups = False
me_plane_009.update()
me_plane_008 = bpy.data.meshes.new('Plane.008')
me_plane_008.from_pydata([(0.04072, 0.1392, 0.02252), (0.04527, 0.1392, 0.03653), (0.04072, 0.1392, 0.05054), (0.0288, 0.1392, 0.0592), (0.01407, 0.1392, 0.0592), (0.002156, 0.1392, 0.05054), (-0.002396, 0.1392, 0.03653), (0.002156, 0.1392, 0.02252), (0.01407, 0.1392, 0.01386), (0.0288, 0.1392, 0.01386), (0.04072, 0.1734, 0.02252), (0.04527, 0.1734, 0.03653), (0.04072, 0.1734, 0.05054), (0.0288, 0.1734, 0.0592), (0.01407, 0.1734, 0.0592), (0.002156, 0.1734, 0.05054), (-0.002396, 0.1734, 0.03653), (0.002156, 0.1734, 0.02252), (0.01407, 0.1734, 0.01386), (0.0288, 0.1734, 0.01386)], [], [(0, 10, 11, 1), (1, 11, 12, 2), (2, 12, 13, 3), (3, 13, 14, 4), (4, 14, 15, 5), (5, 15, 16, 6), (6, 16, 17, 7), (7, 17, 18, 8), (8, 18, 19, 9), (10, 0, 9, 19)])
me_plane_008.polygons.foreach_set('use_smooth', [True] * 10)
me_plane_008.materials.append(mat_material_001)
me_plane_008.use_remesh_preserve_volume = False
me_plane_008.use_remesh_preserve_attributes = False
me_plane_008.use_mirror_vertex_groups = False
me_plane_008.update()
me_cylinder = bpy.data.meshes.new('Cylinder')
me_cylinder.from_pydata([(0.7071, 0.7071, -1.0), (1.0, 0.0, -1.0), (0.7071, -0.7071, -1.0), (0.0, -1.0, -1.0), (-0.7071, -0.7071, -1.0), (-1.0, 0.0, -1.0), (-0.7071, 0.7071, -1.0), (-3.02e-07, 1.0, -1.0), (0.0, 0.0, -1.0), (2.2, 0.9111, 7.769), (2.117, 1.877, 10.12), (1.575, 1.653, 5.416), (1.399, 0.9938, 2.089), (1.692, 0.2867, 2.089), (2.282, -0.0546, 5.416), (2.824, 0.1698, 10.12), (3.0, 0.8284, 13.45), (2.707, 1.536, 13.45), (4.087, 2.107, 35.07), (4.38, 1.4, 35.07), (4.337, 0.7965, 30.58), (3.984, 0.6501, 24.24), (3.527, 1.047, 19.76), (3.234, 1.754, 19.76), (3.277, 2.357, 24.24), (3.63, 2.504, 30.58), (3.807, 1.577, 27.41), (4.643, 1.923, 51.98), (4.351, 2.802, 55.59), (4.228, 2.751, 48.38), (4.348, 2.215, 43.28), (4.641, 1.508, 43.28), (4.935, 1.044, 48.38), (5.058, 1.095, 55.59), (4.938, 1.631, 60.69), (4.645, 2.338, 60.69), (4.645, 2.338, 60.69), (4.938, 1.631, 60.69), (5.058, 1.095, 55.59), (4.935, 1.044, 48.38), (4.641, 1.508, 43.28), (4.348, 2.215, 43.28), (4.228, 2.751, 48.38), (4.351, 2.802, 55.59), (4.455, 2.259, 61.03), (4.748, 1.552, 61.03), (4.868, 1.016, 55.94), (4.745, 0.9655, 48.73), (4.451, 1.429, 43.63), (4.158, 2.137, 43.63), (4.038, 2.673, 48.73), (4.161, 2.723, 55.94), (3.463, 2.434, 31.58), (3.109, 2.288, 25.24), (3.066, 1.684, 20.76), (3.359, 0.9772, 20.76), (3.816, 0.5808, 25.24), (4.17, 0.7272, 31.58), (4.213, 1.331, 36.07), (3.92, 2.038, 36.07), (3.63, 2.504, 30.58), (3.277, 2.357, 24.24), (3.234, 1.754, 19.76), (3.527, 1.047, 19.76), (3.984, 0.6501, 24.24), (4.337, 0.7965, 30.58), (4.38, 1.4, 35.07), (4.087, 2.107, 35.07), (2.707, 1.536, 13.45), (3.0, 0.8284, 13.45), (2.824, 0.1698, 10.12), (2.282, -0.0546, 5.416), (1.692, 0.2867, 2.089), (1.399, 0.9938, 2.089), (1.575, 1.653, 5.416), (2.117, 1.877, 10.12), (2.583, 1.484, 14.98), (2.876, 0.777, 14.98), (2.7, 0.1183, 11.65), (2.158, -0.106, 6.948), (1.568, 0.2353, 3.621), (1.275, 0.9424, 3.621), (1.451, 1.601, 6.948), (1.993, 1.825, 11.65), (1.303e-06, 1.0, 1.0), (-0.7071, 0.7071, 1.0), (-1.0, 6.223e-07, 1.0), (-0.7071, -0.7071, 1.0), (0.0, -1.0, 1.0), (0.7071, -0.7071, 1.0), (1.0, 5.746e-07, 1.0), (0.7071, 0.7071, 1.0), (-3.02e-07, 1.0, -1.0), (-0.7071, 0.7071, -1.0), (-1.0, 0.0, -1.0), (-0.7071, -0.7071, -1.0), (0.0, -1.0, -1.0), (0.7071, -0.7071, -1.0), (1.0, 0.0, -1.0), (0.7071, 0.7071, -1.0)], [], [(1, 0, 8), (8, 2, 1), (8, 3, 2), (8, 4, 3), (8, 5, 4), (8, 6, 5), (8, 7, 6), (8, 0, 7), (10, 9, 17), (9, 10, 11), (9, 11, 12), (9, 12, 13), (9, 13, 14), (9, 14, 15), (9, 15, 16), (9, 16, 17), (26, 19, 18), (26, 20, 19), (26, 21, 20), (26, 22, 21), (26, 23, 22), (26, 24, 23), (26, 25, 24), (25, 26, 18), (28, 27, 35), (27, 28, 29), (27, 29, 30), (27, 30, 31), (27, 31, 32), (27, 32, 33), (27, 33, 34), (27, 34, 35), (36, 37, 45, 44), (37, 38, 46, 45), (38, 39, 47, 46), (39, 40, 48, 47), (40, 41, 49, 48), (41, 42, 50, 49), (42, 43, 51, 50), (44, 51, 43, 36), (59, 52, 60, 67), (61, 60, 52, 53), (62, 61, 53, 54), (63, 62, 54, 55), (64, 63, 55, 56), (65, 64, 56, 57), (66, 65, 57, 58), (67, 66, 58, 59), (68, 69, 77, 76), (69, 70, 78, 77), (70, 71, 79, 78), (71, 72, 80, 79), (72, 73, 81, 80), (73, 74, 82, 81), (74, 75, 83, 82), (76, 83, 75, 68), (91, 84, 92, 99), (93, 92, 84, 85), (94, 93, 85, 86), (95, 94, 86, 87), (96, 95, 87, 88), (97, 96, 88, 89), (98, 97, 89, 90), (99, 98, 90, 91)])
me_cylinder.polygons.foreach_set('use_smooth', [0, 0, 0, 0, 0, 0, 0, 0, 0, 0, 0, 0, 0, 0, 0, 0, 0, 0, 0, 0, 0, 0, 0, 0, 0, 0, 0, 0, 0, 0, 0, 0, 1, 1, 1, 1, 1, 1, 1, 1, 1, 1, 1, 1, 1, 1, 1, 1, 1, 1, 1, 1, 1, 1, 1, 1, 1, 1, 1, 1, 1, 1, 1, 1])
me_cylinder.materials.append(mat_material_006)
me_cylinder.use_remesh_preserve_volume = False
me_cylinder.use_remesh_preserve_attributes = False
me_cylinder.use_mirror_vertex_groups = False
me_cylinder.update()
me_plane_005 = bpy.data.meshes.new('Plane.005')
me_plane_005.from_pydata([(0.04072, 0.1392, 0.02252), (0.04527, 0.1392, 0.03653), (0.04072, 0.1392, 0.05054), (0.0288, 0.1392, 0.0592), (0.01407, 0.1392, 0.0592), (0.002156, 0.1392, 0.05054), (-0.002396, 0.1392, 0.03653), (0.002156, 0.1392, 0.02252), (0.01407, 0.1392, 0.01386), (0.0288, 0.1392, 0.01386), (0.04072, 0.1734, 0.02252), (0.04527, 0.1734, 0.03653), (0.04072, 0.1734, 0.05054), (0.0288, 0.1734, 0.0592), (0.01407, 0.1734, 0.0592), (0.002156, 0.1734, 0.05054), (-0.002396, 0.1734, 0.03653), (0.002156, 0.1734, 0.02252), (0.01407, 0.1734, 0.01386), (0.0288, 0.1734, 0.01386)], [], [(0, 1, 11, 10), (1, 2, 12, 11), (2, 3, 13, 12), (3, 4, 14, 13), (4, 5, 15, 14), (5, 6, 16, 15), (6, 7, 17, 16), (7, 8, 18, 17), (8, 9, 19, 18), (9, 0, 10, 19)])
me_plane_005.polygons.foreach_set('use_smooth', [True] * 10)
me_plane_005.materials.append(mat_material_001)
me_plane_005.use_remesh_preserve_volume = False
me_plane_005.use_remesh_preserve_attributes = False
me_plane_005.use_mirror_vertex_groups = False
me_plane_005.update()
me_plane_007 = bpy.data.meshes.new('Plane.007')
me_plane_007.from_pydata([(-0.003982, 0.1331, 0.004912), (-0.003982, 0.1331, 0.06281), (-0.003982, 0.1404, 0.06281), (-0.003982, 0.1404, 0.004912), (0.05391, 0.1331, 0.004912), (0.05391, 0.1331, 0.06281), (0.05391, 0.1404, 0.06281), (0.05391, 0.1404, 0.004912)], [], [(3, 0, 4, 7), (0, 1, 5, 4), (6, 5, 1, 2), (7, 6, 2, 3), (1, 0, 3, 2), (5, 6, 7, 4)])
me_plane_007.materials.append(mat_material_002)
me_plane_007.use_remesh_preserve_volume = False
me_plane_007.use_remesh_preserve_attributes = False
me_plane_007.use_mirror_vertex_groups = False
me_plane_007.update()
me_plane_016 = bpy.data.meshes.new('Plane.016')
me_plane_016.from_pydata([(-0.003982, 0.1331, 0.004912), (-0.003982, 0.1331, 0.06281), (-0.003982, 0.1404, 0.06281), (-0.003982, 0.1404, 0.004912), (0.05391, 0.1331, 0.004912), (0.05391, 0.1331, 0.06281), (0.05391, 0.1404, 0.06281), (0.05391, 0.1404, 0.004912)], [], [(4, 0, 3, 7), (0, 4, 5, 1), (6, 2, 1, 5), (7, 3, 2, 6), (3, 0, 1, 2), (5, 4, 7, 6)])
me_plane_016.materials.append(mat_material_002)
me_plane_016.use_remesh_preserve_volume = False
me_plane_016.use_remesh_preserve_attributes = False
me_plane_016.use_mirror_vertex_groups = False
me_plane_016.update()
me_plane_017 = bpy.data.meshes.new('Plane.017')
me_plane_017.from_pydata([(0.04072, 0.1392, 0.02252), (0.04527, 0.1392, 0.03653), (0.04072, 0.1392, 0.05054), (0.0288, 0.1392, 0.0592), (0.01407, 0.1392, 0.0592), (0.002156, 0.1392, 0.05054), (-0.002396, 0.1392, 0.03653), (0.002156, 0.1392, 0.02252), (0.01407, 0.1392, 0.01386), (0.0288, 0.1392, 0.01386), (0.04072, 0.1734, 0.02252), (0.04527, 0.1734, 0.03653), (0.04072, 0.1734, 0.05054), (0.0288, 0.1734, 0.0592), (0.01407, 0.1734, 0.0592), (0.002156, 0.1734, 0.05054), (-0.002396, 0.1734, 0.03653), (0.002156, 0.1734, 0.02252), (0.01407, 0.1734, 0.01386), (0.0288, 0.1734, 0.01386)], [], [(0, 10, 11, 1), (1, 11, 12, 2), (2, 12, 13, 3), (3, 13, 14, 4), (4, 14, 15, 5), (5, 15, 16, 6), (6, 16, 17, 7), (7, 17, 18, 8), (8, 18, 19, 9), (10, 0, 9, 19)])
me_plane_017.polygons.foreach_set('use_smooth', [True] * 10)
me_plane_017.materials.append(mat_material_001)
me_plane_017.use_remesh_preserve_volume = False
me_plane_017.use_remesh_preserve_attributes = False
me_plane_017.use_mirror_vertex_groups = False
me_plane_017.update()

# ---- objects
ob_cylinder_003 = bpy.data.objects.new('Cylinder_003', me_cylinder_005)
ob_cylinder_002 = bpy.data.objects.new('Cylinder_002', me_cylinder_004)
ob_cylinder_001 = bpy.data.objects.new('Cylinder_001', me_cylinder_003)
ob_plane_001 = bpy.data.objects.new('Plane_001', me_mesh)
ob_cube_002 = bpy.data.objects.new('Cube_002', me_cube_003)
ob_cube = bpy.data.objects.new('Cube', me_cube_002)
ob_cube_001 = bpy.data.objects.new('Cube_001', me_cube_001)
ob_plane_015 = bpy.data.objects.new('Plane_015', me_plane_014)
ob_plane_014 = bpy.data.objects.new('Plane_014', me_plane_015)
ob_plane_013 = bpy.data.objects.new('Plane_013', me_plane_009)
ob_plane_012 = bpy.data.objects.new('Plane_012', me_plane_008)
ob_cylinder = bpy.data.objects.new('Cylinder', me_cylinder)
ob_plane_007 = bpy.data.objects.new('Plane_007', me_plane_005)
ob_plane_006 = bpy.data.objects.new('Plane_006', me_plane_007)
ob_plane_005 = bpy.data.objects.new('Plane_005', me_plane_016)
ob_plane_002 = bpy.data.objects.new('Plane_002', me_plane_017)

# ---- transforms, parenting, visibility, modifiers, constraints
ob_cylinder_003.location = (-0.1483, -0.1381, 0.07158)
ob_cylinder_003.rotation_euler = (-1.571, 2.749, 9.863e-08)
ob_cylinder_003.scale = (0.02025, 0.02025, 0.002117)
ob_cylinder_003.lineart.crease_threshold = 0.0
ob_cylinder_002.location = (-0.1483, 0.1381, 0.07158)
ob_cylinder_002.rotation_euler = (-1.571, -0.3927, 7.169e-08)
ob_cylinder_002.scale = (-0.02025, -0.02025, -0.002117)
ob_cylinder_002.lineart.crease_threshold = 0.0
ob_cylinder_001.location = (0.1483, 0.1381, 0.07158)
ob_cylinder_001.rotation_euler = (1.571, 0.3927, 9.143e-09)
ob_cylinder_001.scale = (0.02025, 0.02025, 0.002117)
ob_cylinder_001.lineart.crease_threshold = 0.0
ob_plane_001.location = (0.0, 0.0, 0.0)
ob_plane_001.rotation_euler = (8.742e-08, 3.142, 8.742e-08)
ob_plane_001.lineart.crease_threshold = 0.0
ob_cube_002.location = (0.07426, -0.06581, 0.008932)
ob_cube_002.rotation_euler = (-0.0, -3.142, -0.0)
ob_cube_002.scale = (-1.0, -1.0, -1.0)
ob_cube_002.lineart.crease_threshold = 0.0
ob_cube.location = (0.07426, 0.06581, 0.008932)
ob_cube.lineart.crease_threshold = 0.0
ob_cube_001.location = (0.0, 1.456e-06, -0.1774)
ob_cube_001.rotation_euler = (-0.0, -3.142, -0.0)
ob_cube_001.scale = (-1.0, -1.0, -1.0)
ob_cube_001.lineart.crease_threshold = 0.0
ob_plane_015.location = (-0.1554, 2.756e-09, -0.02922)
ob_plane_015.rotation_euler = (-8.742e-08, -3.672e-21, -3.142)
ob_plane_015.scale = (-1.0, -1.0, -1.0)
ob_plane_015.lineart.crease_threshold = 0.0
ob_plane_014.location = (-0.1554, 2.756e-09, -0.02922)
ob_plane_014.rotation_euler = (-8.742e-08, -3.672e-21, -3.142)
ob_plane_014.scale = (-1.0, -1.0, -1.0)
ob_plane_014.lineart.crease_threshold = 0.0
ob_plane_013.location = (0.1564, 2.756e-09, -0.02922)
ob_plane_013.rotation_euler = (-8.742e-08, 3.142, 3.672e-21)
ob_plane_013.lineart.crease_threshold = 0.0
ob_plane_012.location = (0.1564, 2.756e-09, -0.02922)
ob_plane_012.rotation_euler = (-8.742e-08, 3.142, 3.672e-21)
ob_plane_012.lineart.crease_threshold = 0.0
ob_cylinder.location = (0.1483, -0.1381, 0.07158)
ob_cylinder.rotation_euler = (1.571, -2.749, 4.572e-09)
ob_cylinder.scale = (-0.02025, -0.02025, -0.002117)
ob_cylinder.lineart.crease_threshold = 0.0
ob_plane_007.location = (0.1564, 1.454e-06, -0.02922)
ob_plane_007.scale = (-1.0, -1.0, -1.0)
ob_plane_007.lineart.crease_threshold = 0.0
ob_plane_006.location = (0.1564, 1.454e-06, -0.02922)
ob_plane_006.scale = (-1.0, -1.0, -1.0)
ob_plane_006.lineart.crease_threshold = 0.0
ob_plane_005.location = (-0.1554, 1.454e-06, -0.02922)
ob_plane_005.rotation_euler = (3.142, -0.0, 0.0)
ob_plane_005.lineart.crease_threshold = 0.0
ob_plane_002.location = (-0.1554, 1.454e-06, -0.02922)
ob_plane_002.rotation_euler = (3.142, -0.0, 0.0)
ob_plane_002.lineart.crease_threshold = 0.0

# ---- collection membership
col_collection_1.objects.link(ob_cylinder_003)
col_collection_1.objects.link(ob_cylinder_002)
col_collection_1.objects.link(ob_cylinder_001)
col_collection_1.objects.link(ob_plane_001)
col_collection_1.objects.link(ob_cube_002)
col_collection_1.objects.link(ob_cube)
col_collection_1.objects.link(ob_cube_001)
col_collection_1.objects.link(ob_plane_015)
col_collection_1.objects.link(ob_plane_014)
col_collection_1.objects.link(ob_plane_013)
col_collection_1.objects.link(ob_plane_012)
col_collection_1.objects.link(ob_cylinder)
col_collection_1.objects.link(ob_plane_007)
col_collection_1.objects.link(ob_plane_006)
col_collection_1.objects.link(ob_plane_005)
col_collection_1.objects.link(ob_plane_002)

# ---- scene / render settings (as saved in the file)
scene.frame_start = 1; scene.frame_end = 250; scene.frame_set(1)
scene.render.engine = 'BLENDER_EEVEE_NEXT'
scene.render.resolution_percentage = 50
scene.render.dither_intensity = 0.0
scene.cycles.use_denoising = False
scene.cycles.samples = 128
scene.cycles.sampling_pattern = 'TABULATED_SOBOL'
scene.cycles.light_sampling_threshold = 0.0
scene.cycles.use_adaptive_sampling = False
scene.cycles.use_light_tree = False
scene.cycles.blur_glossy = 0.0
scene.cycles.sample_clamp_indirect = 0.0
scene.view_settings.view_transform = 'Standard'
bpy.context.view_layer.update()

# ---- added for rendering (the .blend has no active camera and no usable light): camera, sun
cam_auto = bpy.data.cameras.new('AutoCamera')
cam_auto.lens = 50.0
cam_auto.sensor_width = 36.0
cam_auto.clip_end = 1000.0
ob_auto_camera = bpy.data.objects.new('AutoCamera', cam_auto)
scene.collection.objects.link(ob_auto_camera)
ob_auto_camera.location = (0.640064, -0.768076, 0.530115)
ob_auto_camera.rotation_euler = (1.09748, -7.21219e-08, 0.694738)
scene.camera = ob_auto_camera
light_auto_sun = bpy.data.lights.new('AutoSun', 'SUN')
light_auto_sun.energy = 3.0
light_auto_sun.angle = 0.0523599
ob_auto_sun = bpy.data.objects.new('AutoSun', light_auto_sun)
scene.collection.objects.link(ob_auto_sun)
ob_auto_sun.rotation_euler = (0.872665, 0.174533, 0.523599)
bpy.context.view_layer.update()
